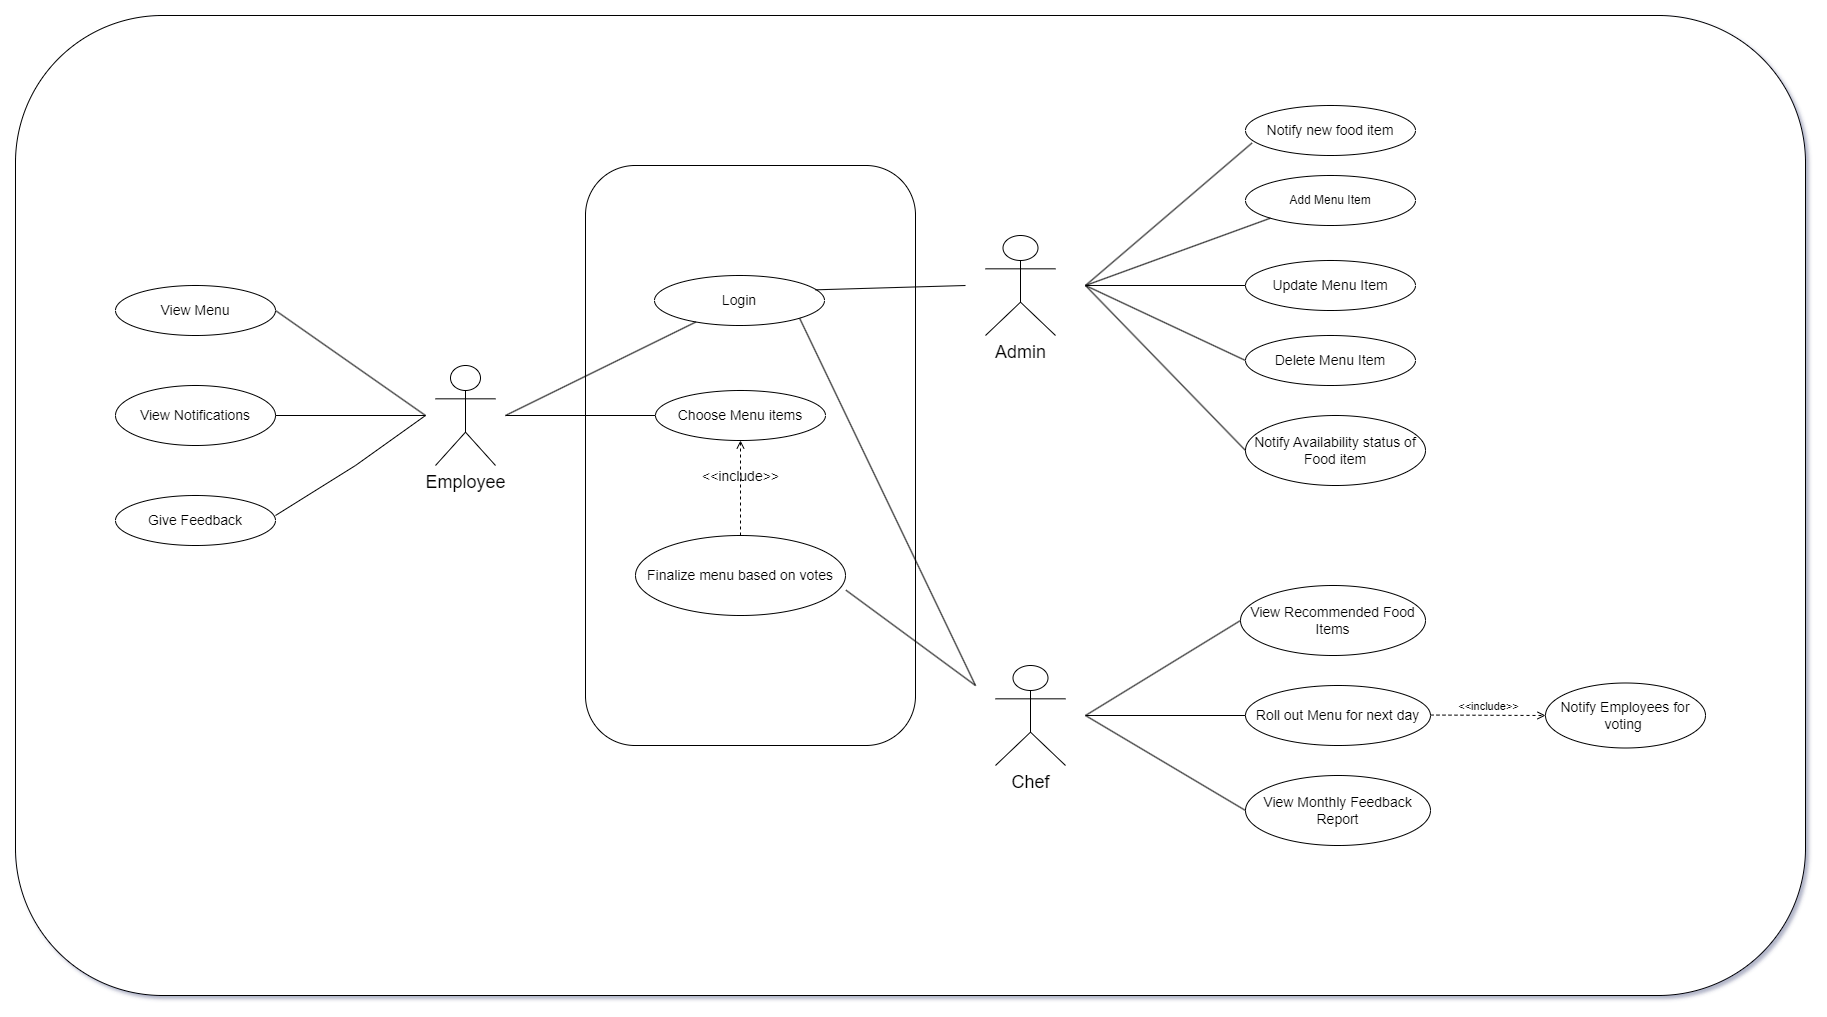

The diagram above was exported from draw.io. Its source (the exported page's mxGraphModel, read from the mxfile embedded in the PNG):
<mxGraphModel dx="3774" dy="3566" grid="1" gridSize="10" guides="1" tooltips="1" connect="1" arrows="1" fold="1" page="1" pageScale="1" pageWidth="1654" pageHeight="2336" math="0" shadow="0">
  <root>
    <mxCell id="0" />
    <mxCell id="1" parent="0" />
    <mxCell id="TihcduynNW3HgvUC5nMs-73" value="" style="rounded=1;whiteSpace=wrap;html=1;" vertex="1" parent="1">
      <mxGeometry x="-310" y="-100" width="1790" height="980" as="geometry" />
    </mxCell>
    <mxCell id="TihcduynNW3HgvUC5nMs-57" value="" style="rounded=1;whiteSpace=wrap;html=1;" vertex="1" parent="1">
      <mxGeometry x="260" y="50" width="330" height="580" as="geometry" />
    </mxCell>
    <mxCell id="TihcduynNW3HgvUC5nMs-1" value="&lt;font style=&quot;font-size: 18px;&quot;&gt;Admin&lt;/font&gt;" style="shape=umlActor;verticalLabelPosition=bottom;verticalAlign=top;html=1;" vertex="1" parent="1">
      <mxGeometry x="660" y="120" width="70" height="100" as="geometry" />
    </mxCell>
    <mxCell id="TihcduynNW3HgvUC5nMs-2" value="&lt;font style=&quot;font-size: 18px;&quot;&gt;Employee&lt;/font&gt;" style="shape=umlActor;verticalLabelPosition=bottom;verticalAlign=top;html=1;" vertex="1" parent="1">
      <mxGeometry x="110" y="250" width="60" height="100" as="geometry" />
    </mxCell>
    <mxCell id="TihcduynNW3HgvUC5nMs-3" value="&lt;font style=&quot;font-size: 18px;&quot;&gt;Chef&lt;/font&gt;" style="shape=umlActor;verticalLabelPosition=bottom;verticalAlign=top;html=1;" vertex="1" parent="1">
      <mxGeometry x="670" y="550" width="70" height="100" as="geometry" />
    </mxCell>
    <mxCell id="TihcduynNW3HgvUC5nMs-5" value="&lt;font style=&quot;font-size: 14px;&quot;&gt;Login&lt;/font&gt;" style="ellipse;whiteSpace=wrap;html=1;" vertex="1" parent="1">
      <mxGeometry x="329" y="160" width="170" height="50" as="geometry" />
    </mxCell>
    <mxCell id="TihcduynNW3HgvUC5nMs-6" value="&lt;font style=&quot;font-size: 12px;&quot;&gt;Add Menu Item&lt;/font&gt;" style="ellipse;whiteSpace=wrap;html=1;" vertex="1" parent="1">
      <mxGeometry x="920" y="60" width="170" height="50" as="geometry" />
    </mxCell>
    <mxCell id="TihcduynNW3HgvUC5nMs-7" value="&lt;font style=&quot;font-size: 14px;&quot;&gt;View Notifications&lt;/font&gt;" style="ellipse;whiteSpace=wrap;html=1;" vertex="1" parent="1">
      <mxGeometry x="-210" y="270" width="160" height="60" as="geometry" />
    </mxCell>
    <mxCell id="TihcduynNW3HgvUC5nMs-8" value="&lt;font style=&quot;font-size: 14px;&quot;&gt;Give Feedback&lt;/font&gt;" style="ellipse;whiteSpace=wrap;html=1;" vertex="1" parent="1">
      <mxGeometry x="-210" y="380" width="160" height="50" as="geometry" />
    </mxCell>
    <mxCell id="TihcduynNW3HgvUC5nMs-9" value="&lt;font style=&quot;font-size: 14px;&quot;&gt;Choose Menu items&lt;/font&gt;" style="ellipse;whiteSpace=wrap;html=1;" vertex="1" parent="1">
      <mxGeometry x="330" y="275" width="170" height="50" as="geometry" />
    </mxCell>
    <mxCell id="TihcduynNW3HgvUC5nMs-10" value="&lt;font style=&quot;font-size: 14px;&quot;&gt;Roll out Menu for next day&lt;/font&gt;" style="ellipse;whiteSpace=wrap;html=1;" vertex="1" parent="1">
      <mxGeometry x="920" y="570" width="185" height="60" as="geometry" />
    </mxCell>
    <mxCell id="TihcduynNW3HgvUC5nMs-11" value="&lt;font style=&quot;font-size: 14px;&quot;&gt;Notify Availability status of Food item&lt;/font&gt;" style="ellipse;whiteSpace=wrap;html=1;" vertex="1" parent="1">
      <mxGeometry x="920" y="300" width="180" height="70" as="geometry" />
    </mxCell>
    <mxCell id="TihcduynNW3HgvUC5nMs-12" value="&lt;font style=&quot;font-size: 14px;&quot;&gt;Notify new food item&lt;/font&gt;" style="ellipse;whiteSpace=wrap;html=1;" vertex="1" parent="1">
      <mxGeometry x="920" y="-10" width="170" height="50" as="geometry" />
    </mxCell>
    <mxCell id="TihcduynNW3HgvUC5nMs-13" value="&lt;font style=&quot;font-size: 14px;&quot;&gt;Delete Menu Item&lt;/font&gt;" style="ellipse;whiteSpace=wrap;html=1;" vertex="1" parent="1">
      <mxGeometry x="920" y="220" width="170" height="50" as="geometry" />
    </mxCell>
    <mxCell id="TihcduynNW3HgvUC5nMs-14" value="&lt;font style=&quot;font-size: 14px;&quot;&gt;Update Menu Item&lt;/font&gt;" style="ellipse;whiteSpace=wrap;html=1;" vertex="1" parent="1">
      <mxGeometry x="920" y="145" width="170" height="50" as="geometry" />
    </mxCell>
    <mxCell id="TihcduynNW3HgvUC5nMs-15" value="&lt;font style=&quot;font-size: 14px;&quot;&gt;Finalize menu based on votes&lt;/font&gt;" style="ellipse;whiteSpace=wrap;html=1;" vertex="1" parent="1">
      <mxGeometry x="310" y="420" width="210" height="80" as="geometry" />
    </mxCell>
    <mxCell id="TihcduynNW3HgvUC5nMs-16" value="&lt;font style=&quot;font-size: 14px;&quot;&gt;View Monthly Feedback Report&lt;/font&gt;" style="ellipse;whiteSpace=wrap;html=1;" vertex="1" parent="1">
      <mxGeometry x="920" y="660" width="185" height="70" as="geometry" />
    </mxCell>
    <mxCell id="TihcduynNW3HgvUC5nMs-22" value="&lt;font style=&quot;font-size: 14px;&quot;&gt;&amp;lt;&amp;lt;include&amp;gt;&amp;gt;&lt;/font&gt;" style="html=1;verticalAlign=bottom;labelBackgroundColor=none;endArrow=open;endFill=0;dashed=1;rounded=0;exitX=0.5;exitY=0;exitDx=0;exitDy=0;entryX=0.5;entryY=1;entryDx=0;entryDy=0;" edge="1" parent="1" source="TihcduynNW3HgvUC5nMs-15" target="TihcduynNW3HgvUC5nMs-9">
      <mxGeometry width="160" relative="1" as="geometry">
        <mxPoint x="320" y="340" as="sourcePoint" />
        <mxPoint x="480" y="340" as="targetPoint" />
      </mxGeometry>
    </mxCell>
    <mxCell id="TihcduynNW3HgvUC5nMs-27" value="" style="endArrow=none;startArrow=none;endFill=0;startFill=0;endSize=8;html=1;verticalAlign=bottom;labelBackgroundColor=none;strokeWidth=1;rounded=0;entryX=0;entryY=0.5;entryDx=0;entryDy=0;startSize=6;jumpSize=6;" edge="1" parent="1" target="TihcduynNW3HgvUC5nMs-9">
      <mxGeometry width="160" relative="1" as="geometry">
        <mxPoint x="180" y="300" as="sourcePoint" />
        <mxPoint x="360" y="280" as="targetPoint" />
      </mxGeometry>
    </mxCell>
    <mxCell id="TihcduynNW3HgvUC5nMs-28" value="" style="endArrow=none;startArrow=none;endFill=0;startFill=0;endSize=8;html=1;verticalAlign=bottom;labelBackgroundColor=none;strokeWidth=1;rounded=0;" edge="1" parent="1" target="TihcduynNW3HgvUC5nMs-5">
      <mxGeometry width="160" relative="1" as="geometry">
        <mxPoint x="180" y="300" as="sourcePoint" />
        <mxPoint x="360" y="280" as="targetPoint" />
      </mxGeometry>
    </mxCell>
    <mxCell id="TihcduynNW3HgvUC5nMs-29" value="" style="endArrow=none;startArrow=none;endFill=0;startFill=0;endSize=8;html=1;verticalAlign=bottom;labelBackgroundColor=none;strokeWidth=1;rounded=0;exitX=1.002;exitY=0.683;exitDx=0;exitDy=0;exitPerimeter=0;" edge="1" parent="1" source="TihcduynNW3HgvUC5nMs-15">
      <mxGeometry width="160" relative="1" as="geometry">
        <mxPoint x="499" y="474" as="sourcePoint" />
        <mxPoint x="650" y="570" as="targetPoint" />
      </mxGeometry>
    </mxCell>
    <mxCell id="TihcduynNW3HgvUC5nMs-30" value="" style="endArrow=none;startArrow=none;endFill=0;startFill=0;endSize=8;html=1;verticalAlign=bottom;labelBackgroundColor=none;strokeWidth=1;rounded=0;entryX=0;entryY=0.5;entryDx=0;entryDy=0;" edge="1" parent="1" target="TihcduynNW3HgvUC5nMs-11">
      <mxGeometry width="160" relative="1" as="geometry">
        <mxPoint x="760" y="170" as="sourcePoint" />
        <mxPoint x="760" y="170" as="targetPoint" />
      </mxGeometry>
    </mxCell>
    <mxCell id="TihcduynNW3HgvUC5nMs-31" value="" style="endArrow=none;startArrow=none;endFill=0;startFill=0;endSize=8;html=1;verticalAlign=bottom;labelBackgroundColor=none;strokeWidth=1;rounded=0;entryX=0;entryY=1;entryDx=0;entryDy=0;" edge="1" parent="1" target="TihcduynNW3HgvUC5nMs-6">
      <mxGeometry width="160" relative="1" as="geometry">
        <mxPoint x="760" y="170" as="sourcePoint" />
        <mxPoint x="860" y="170" as="targetPoint" />
      </mxGeometry>
    </mxCell>
    <mxCell id="TihcduynNW3HgvUC5nMs-32" value="" style="endArrow=none;startArrow=none;endFill=0;startFill=0;endSize=8;html=1;verticalAlign=bottom;labelBackgroundColor=none;strokeWidth=1;rounded=0;entryX=0.038;entryY=0.751;entryDx=0;entryDy=0;entryPerimeter=0;" edge="1" parent="1" target="TihcduynNW3HgvUC5nMs-12">
      <mxGeometry width="160" relative="1" as="geometry">
        <mxPoint x="760" y="170" as="sourcePoint" />
        <mxPoint x="860" y="170" as="targetPoint" />
      </mxGeometry>
    </mxCell>
    <mxCell id="TihcduynNW3HgvUC5nMs-33" value="" style="endArrow=none;startArrow=none;endFill=0;startFill=0;endSize=8;html=1;verticalAlign=bottom;labelBackgroundColor=none;strokeWidth=1;rounded=0;" edge="1" parent="1">
      <mxGeometry width="160" relative="1" as="geometry">
        <mxPoint x="490" y="174.33" as="sourcePoint" />
        <mxPoint x="640" y="170" as="targetPoint" />
      </mxGeometry>
    </mxCell>
    <mxCell id="TihcduynNW3HgvUC5nMs-34" value="" style="endArrow=none;startArrow=none;endFill=0;startFill=0;endSize=8;html=1;verticalAlign=bottom;labelBackgroundColor=none;strokeWidth=1;rounded=0;exitX=1;exitY=1;exitDx=0;exitDy=0;" edge="1" parent="1" source="TihcduynNW3HgvUC5nMs-5">
      <mxGeometry width="160" relative="1" as="geometry">
        <mxPoint x="470" y="470" as="sourcePoint" />
        <mxPoint x="650" y="570" as="targetPoint" />
      </mxGeometry>
    </mxCell>
    <mxCell id="TihcduynNW3HgvUC5nMs-38" value="" style="endArrow=none;startArrow=none;endFill=0;startFill=0;endSize=8;html=1;verticalAlign=bottom;labelBackgroundColor=none;strokeWidth=1;rounded=0;entryX=0;entryY=0.5;entryDx=0;entryDy=0;" edge="1" parent="1" target="TihcduynNW3HgvUC5nMs-14">
      <mxGeometry width="160" relative="1" as="geometry">
        <mxPoint x="760" y="170" as="sourcePoint" />
        <mxPoint x="860" y="170" as="targetPoint" />
      </mxGeometry>
    </mxCell>
    <mxCell id="TihcduynNW3HgvUC5nMs-39" value="" style="endArrow=none;startArrow=none;endFill=0;startFill=0;endSize=8;html=1;verticalAlign=bottom;labelBackgroundColor=none;strokeWidth=1;rounded=0;entryX=0;entryY=0.5;entryDx=0;entryDy=0;" edge="1" parent="1" target="TihcduynNW3HgvUC5nMs-13">
      <mxGeometry width="160" relative="1" as="geometry">
        <mxPoint x="760" y="170" as="sourcePoint" />
        <mxPoint x="860" y="170" as="targetPoint" />
      </mxGeometry>
    </mxCell>
    <mxCell id="TihcduynNW3HgvUC5nMs-46" value="" style="endArrow=none;startArrow=none;endFill=0;startFill=0;endSize=8;html=1;verticalAlign=bottom;labelBackgroundColor=none;strokeWidth=1;rounded=0;entryX=0;entryY=0.5;entryDx=0;entryDy=0;" edge="1" parent="1" target="TihcduynNW3HgvUC5nMs-16">
      <mxGeometry width="160" relative="1" as="geometry">
        <mxPoint x="760" y="600" as="sourcePoint" />
        <mxPoint x="860" y="554.33" as="targetPoint" />
      </mxGeometry>
    </mxCell>
    <mxCell id="TihcduynNW3HgvUC5nMs-47" value="" style="endArrow=none;startArrow=none;endFill=0;startFill=0;endSize=8;html=1;verticalAlign=bottom;labelBackgroundColor=none;strokeWidth=1;rounded=0;" edge="1" parent="1" target="TihcduynNW3HgvUC5nMs-10">
      <mxGeometry width="160" relative="1" as="geometry">
        <mxPoint x="760" y="600" as="sourcePoint" />
        <mxPoint x="800" y="518" as="targetPoint" />
      </mxGeometry>
    </mxCell>
    <mxCell id="TihcduynNW3HgvUC5nMs-48" value="" style="endArrow=none;startArrow=none;endFill=0;startFill=0;endSize=8;html=1;verticalAlign=bottom;labelBackgroundColor=none;strokeWidth=1;rounded=0;exitX=1;exitY=0.5;exitDx=0;exitDy=0;" edge="1" parent="1" source="TihcduynNW3HgvUC5nMs-7">
      <mxGeometry width="160" relative="1" as="geometry">
        <mxPoint x="-60" y="290" as="sourcePoint" />
        <mxPoint x="100" y="300" as="targetPoint" />
      </mxGeometry>
    </mxCell>
    <mxCell id="TihcduynNW3HgvUC5nMs-49" value="" style="endArrow=none;startArrow=none;endFill=0;startFill=0;endSize=8;html=1;verticalAlign=bottom;labelBackgroundColor=none;strokeWidth=1;rounded=0;" edge="1" parent="1">
      <mxGeometry width="160" relative="1" as="geometry">
        <mxPoint x="-50" y="400" as="sourcePoint" />
        <mxPoint x="100" y="300" as="targetPoint" />
        <Array as="points">
          <mxPoint x="30" y="350" />
        </Array>
      </mxGeometry>
    </mxCell>
    <mxCell id="TihcduynNW3HgvUC5nMs-55" value="&lt;font style=&quot;font-size: 14px;&quot;&gt;View Menu&lt;/font&gt;" style="ellipse;whiteSpace=wrap;html=1;" vertex="1" parent="1">
      <mxGeometry x="-210" y="170" width="160" height="50" as="geometry" />
    </mxCell>
    <mxCell id="TihcduynNW3HgvUC5nMs-56" value="" style="endArrow=none;startArrow=none;endFill=0;startFill=0;endSize=8;html=1;verticalAlign=bottom;labelBackgroundColor=none;strokeWidth=1;rounded=0;exitX=1;exitY=0.5;exitDx=0;exitDy=0;" edge="1" parent="1" source="TihcduynNW3HgvUC5nMs-55">
      <mxGeometry width="160" relative="1" as="geometry">
        <mxPoint x="-60" y="290" as="sourcePoint" />
        <mxPoint x="100" y="300" as="targetPoint" />
      </mxGeometry>
    </mxCell>
    <mxCell id="TihcduynNW3HgvUC5nMs-61" value="&lt;font style=&quot;font-size: 14px;&quot;&gt;View Recommended Food Items&lt;/font&gt;" style="ellipse;whiteSpace=wrap;html=1;" vertex="1" parent="1">
      <mxGeometry x="915" y="470" width="185" height="70" as="geometry" />
    </mxCell>
    <mxCell id="TihcduynNW3HgvUC5nMs-70" value="" style="endArrow=none;startArrow=none;endFill=0;startFill=0;endSize=8;html=1;verticalAlign=bottom;labelBackgroundColor=none;strokeWidth=1;rounded=0;entryX=0;entryY=0.5;entryDx=0;entryDy=0;" edge="1" parent="1" target="TihcduynNW3HgvUC5nMs-61">
      <mxGeometry width="160" relative="1" as="geometry">
        <mxPoint x="760" y="600" as="sourcePoint" />
        <mxPoint x="920" y="560" as="targetPoint" />
      </mxGeometry>
    </mxCell>
    <mxCell id="TihcduynNW3HgvUC5nMs-71" value="&amp;lt;&amp;lt;include&amp;gt;&amp;gt;" style="html=1;verticalAlign=bottom;labelBackgroundColor=none;endArrow=open;endFill=0;dashed=1;rounded=0;" edge="1" parent="1">
      <mxGeometry width="160" relative="1" as="geometry">
        <mxPoint x="1105" y="599.55" as="sourcePoint" />
        <mxPoint x="1220" y="600" as="targetPoint" />
      </mxGeometry>
    </mxCell>
    <mxCell id="TihcduynNW3HgvUC5nMs-72" value="&lt;font style=&quot;font-size: 14px;&quot;&gt;Notify Employees for voting&amp;nbsp;&lt;/font&gt;" style="ellipse;whiteSpace=wrap;html=1;" vertex="1" parent="1">
      <mxGeometry x="1220" y="567.5" width="160" height="65" as="geometry" />
    </mxCell>
  </root>
</mxGraphModel>